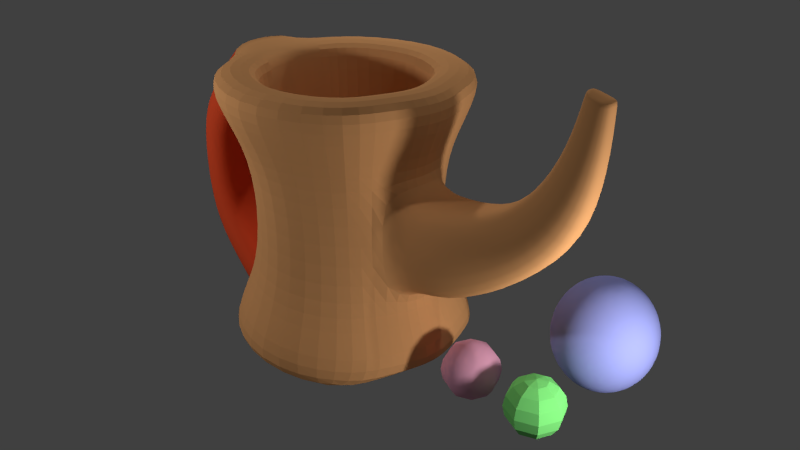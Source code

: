 # Source: model.blend  (saved by Blender 2.70.0; exported with 4.5.12 LTS)
import bpy
from mathutils import Matrix  # noqa: F401  (used for matrix-valued properties, if any)

bpy.ops.wm.read_factory_settings(use_empty=True)
scene = bpy.context.scene
scene.name = 'Scene'

# ---- collections
col_collection_1 = bpy.data.collections.new('Collection 1'); scene.collection.children.link(col_collection_1)

# ---- materials (node trees are filled in below, after node groups)
mat_ball_001 = bpy.data.materials.new('Ball.001')
mat_ball_001.alpha_threshold = 0.0
mat_ball_001.use_transparent_shadow = False
mat_ball_001.diffuse_color = (0.3319, 0.362, 0.8, 1.0)
mat_ball_001.specular_color = (0.771, 0.7121, 1.0)
mat_ball_001.roughness = 0.5
mat_ball_001.specular_intensity = 0.5833
mat_ball_001.line_color = (0.0, 0.0, 0.0, 1.0)
mat_ball_002 = bpy.data.materials.new('Ball.002')
mat_ball_002.alpha_threshold = 0.0
mat_ball_002.use_transparent_shadow = False
mat_ball_002.diffuse_color = (0.2175, 0.8, 0.2002, 1.0)
mat_ball_002.roughness = 0.5
mat_ball_002.line_color = (0.0, 0.0, 0.0, 1.0)
mat_ball = bpy.data.materials.new('Ball')
mat_ball.alpha_threshold = 0.0
mat_ball.use_transparent_shadow = False
mat_ball.diffuse_color = (0.8, 0.3689, 0.5199, 1.0)
mat_ball.roughness = 0.5
mat_ball.line_color = (0.0, 0.0, 0.0, 1.0)
mat_body = bpy.data.materials.new('Body')
mat_body.alpha_threshold = 0.0
mat_body.use_transparent_shadow = False
mat_body.diffuse_color = (0.8, 0.3848, 0.1511, 1.0)
mat_body.specular_color = (1.0, 0.7158, 0.5125)
mat_body.roughness = 0.5
mat_body.specular_intensity = 0.6071
mat_body.line_color = (0.0, 0.0, 0.0, 1.0)
mat_handle = bpy.data.materials.new('Handle')
mat_handle.alpha_threshold = 0.0
mat_handle.use_transparent_shadow = False
mat_handle.diffuse_color = (0.8, 0.08256, 0.02687, 1.0)
mat_handle.specular_color = (1.0, 0.523, 0.4285)
mat_handle.roughness = 0.5
mat_handle.specular_intensity = 0.3571
mat_handle.line_color = (0.0, 0.0, 0.0, 1.0)

# ---- material node trees

# ---- world
world_world = bpy.data.worlds.new('World'); scene.world = world_world
world_world.color = (0.05088, 0.05088, 0.05088)
world_world.use_sun_shadow = False
world_world.sun_shadow_jitter_overblur = 0.0
world_world.cycles.sampling_method = 'MANUAL'
world_world.cycles.sample_map_resolution = 256

# ---- cameras
cam_camera = bpy.data.cameras.new('Camera')
cam_camera.clip_end = 100.0
cam_camera.lens = 35.0
cam_camera.sensor_width = 32.0
cam_camera.sensor_height = 18.0
cam_camera.ortho_scale = 7.314
cam_camera.dof.focus_distance = 0.0
cam_camera.dof.aperture_fstop = 128.0

# ---- lights
light_lamp_003 = bpy.data.lights.new('Lamp.003', 'POINT')
light_lamp_003.transmission_factor = 0.0
light_lamp_003.cutoff_distance = 30.0
light_lamp_003.energy = 100.0
light_lamp_003.shadow_buffer_clip_start = 1.001
light_lamp_003.shadow_soft_size = 0.1
light_lamp_003.shadow_maximum_resolution = 0.006
light_lamp_003.use_absolute_resolution = True
light_lamp_003.cycles.use_multiple_importance_sampling = False
light_lamp_002 = bpy.data.lights.new('Lamp.002', 'POINT')
light_lamp_002.transmission_factor = 0.0
light_lamp_002.cutoff_distance = 30.0
light_lamp_002.energy = 100.0
light_lamp_002.shadow_buffer_clip_start = 1.001
light_lamp_002.shadow_soft_size = 0.1
light_lamp_002.shadow_maximum_resolution = 0.006
light_lamp_002.use_absolute_resolution = True
light_lamp_002.cycles.use_multiple_importance_sampling = False
light_lamp_001 = bpy.data.lights.new('Lamp.001', 'POINT')
light_lamp_001.transmission_factor = 0.0
light_lamp_001.cutoff_distance = 30.0
light_lamp_001.energy = 100.0
light_lamp_001.shadow_buffer_clip_start = 1.001
light_lamp_001.shadow_soft_size = 0.1
light_lamp_001.shadow_maximum_resolution = 0.006
light_lamp_001.use_absolute_resolution = True
light_lamp_001.cycles.use_multiple_importance_sampling = False
light_lamp = bpy.data.lights.new('Lamp', 'POINT')
light_lamp.transmission_factor = 0.0
light_lamp.cutoff_distance = 30.0
light_lamp.energy = 100.0
light_lamp.shadow_buffer_clip_start = 1.001
light_lamp.shadow_soft_size = 0.1
light_lamp.shadow_maximum_resolution = 0.006
light_lamp.use_absolute_resolution = True
light_lamp.cycles.use_multiple_importance_sampling = False

# ---- meshes
me_sphere_002 = bpy.data.meshes.new('Sphere.002')
me_sphere_002.from_pydata([(-0.07654, 0.0, 0.1848), (-0.1414, 0.0, 0.1414), (-0.1848, 0.0, 0.07654), (-0.2, 0.0, -8.742e-09), (-0.1848, 0.0, -0.07654), (-0.1414, 0.0, -0.1414), (-0.07654, 0.0, -0.1848), (-3.02e-08, 0.0, -0.2), (-0.05412, 0.05412, 0.1848), (-0.1, 0.1, 0.1414), (-0.1307, 0.1307, 0.07654), (-0.1414, 0.1414, -8.742e-09), (-0.1307, 0.1307, -0.07654), (-0.1, 0.1, -0.1414), (-0.05412, 0.05412, -0.1848), (-3.12e-08, 0.07654, 0.1848), (-3.12e-08, 0.1414, 0.1414), (-2.375e-08, 0.1848, 0.07654), (-3.12e-08, 0.2, -8.742e-09), (-2.375e-08, 0.1848, -0.07654), (-3.12e-08, 0.1414, -0.1414), (-2.747e-08, 0.07654, -0.1848), (-5.155e-08, -2.135e-08, 0.2), (0.05412, 0.05412, 0.1848), (0.1, 0.1, 0.1414), (0.1307, 0.1307, 0.07654), (0.1414, 0.1414, -8.742e-09), (0.1307, 0.1307, -0.07654), (0.1, 0.1, -0.1414), (0.05412, 0.05412, -0.1848), (0.07654, 9.977e-10, 0.1848), (0.1414, -6.453e-09, 0.1414), (0.1848, 9.977e-10, 0.07654), (0.2, 9.977e-10, -8.742e-09), (0.1848, 9.977e-10, -0.07654), (0.1414, -6.453e-09, -0.1414), (0.07654, -2.728e-09, -0.1848), (0.05412, -0.05412, 0.1848), (0.1, -0.1, 0.1414), (0.1307, -0.1307, 0.07654), (0.1414, -0.1414, -8.742e-09), (0.1307, -0.1307, -0.07654), (0.1, -0.1, -0.1414), (0.05412, -0.05412, -0.1848), (-3.12e-08, -0.07654, 0.1848), (-3.865e-08, -0.1414, 0.1414), (-3.12e-08, -0.1848, 0.07654), (-3.12e-08, -0.2, -8.742e-09), (-3.12e-08, -0.1848, -0.07654), (-3.865e-08, -0.1414, -0.1414), (-3.492e-08, -0.07654, -0.1848), (-0.05412, -0.05412, 0.1848), (-0.1, -0.1, 0.1414), (-0.1307, -0.1307, 0.07654), (-0.1414, -0.1414, -8.742e-09), (-0.1307, -0.1307, -0.07654), (-0.1, -0.1, -0.1414), (-0.05412, -0.05412, -0.1848)], [], [(6, 5, 13, 14), (5, 4, 12, 13), (4, 3, 11, 12), (3, 2, 10, 11), (2, 1, 9, 10), (1, 0, 8, 9), (14, 13, 20, 21), (13, 12, 19, 20), (12, 11, 18, 19), (11, 10, 17, 18), (10, 9, 16, 17), (9, 8, 15, 16), (21, 20, 28, 29), (20, 19, 27, 28), (19, 18, 26, 27), (18, 17, 25, 26), (17, 16, 24, 25), (16, 15, 23, 24), (29, 28, 35, 36), (28, 27, 34, 35), (27, 26, 33, 34), (26, 25, 32, 33), (25, 24, 31, 32), (24, 23, 30, 31), (36, 35, 42, 43), (35, 34, 41, 42), (34, 33, 40, 41), (33, 32, 39, 40), (32, 31, 38, 39), (31, 30, 37, 38), (43, 42, 49, 50), (42, 41, 48, 49), (41, 40, 47, 48), (40, 39, 46, 47), (39, 38, 45, 46), (38, 37, 44, 45), (50, 49, 56, 57), (49, 48, 55, 56), (48, 47, 54, 55), (47, 46, 53, 54), (46, 45, 52, 53), (45, 44, 51, 52), (7, 6, 14), (0, 22, 8), (7, 14, 21), (8, 22, 15), (7, 21, 29), (15, 22, 23), (7, 29, 36), (23, 22, 30), (7, 36, 43), (30, 22, 37), (7, 43, 50), (37, 22, 44), (7, 50, 57), (44, 22, 51), (7, 57, 6), (57, 56, 5, 6), (56, 55, 4, 5), (55, 54, 3, 4), (54, 53, 2, 3), (53, 52, 1, 2), (52, 51, 0, 1), (51, 22, 0)])
me_sphere_002.polygons.foreach_set('use_smooth', [True] * 64)
me_sphere_002.materials.append(mat_ball_001)
me_sphere_002.use_remesh_preserve_volume = False
me_sphere_002.use_remesh_preserve_attributes = False
me_sphere_002.use_mirror_vertex_groups = False
me_sphere_002.update()
me_sphere_001 = bpy.data.meshes.new('Sphere.001')
me_sphere_001.from_pydata([(-0.07654, 0.0, 0.1848), (-0.1414, 0.0, 0.1414), (-0.1848, 0.0, 0.07654), (-0.2, 0.0, -8.742e-09), (-0.1848, 0.0, -0.07654), (-0.1414, 0.0, -0.1414), (-0.07654, 0.0, -0.1848), (-3.02e-08, 0.0, -0.2), (-0.05412, 0.05412, 0.1848), (-0.1, 0.1, 0.1414), (-0.1307, 0.1307, 0.07654), (-0.1414, 0.1414, -8.742e-09), (-0.1307, 0.1307, -0.07654), (-0.1, 0.1, -0.1414), (-0.05412, 0.05412, -0.1848), (-3.12e-08, 0.07654, 0.1848), (-3.12e-08, 0.1414, 0.1414), (-2.375e-08, 0.1848, 0.07654), (-3.12e-08, 0.2, -8.742e-09), (-2.375e-08, 0.1848, -0.07654), (-3.12e-08, 0.1414, -0.1414), (-2.747e-08, 0.07654, -0.1848), (-5.155e-08, -2.135e-08, 0.2), (0.05412, 0.05412, 0.1848), (0.1, 0.1, 0.1414), (0.1307, 0.1307, 0.07654), (0.1414, 0.1414, -8.742e-09), (0.1307, 0.1307, -0.07654), (0.1, 0.1, -0.1414), (0.05412, 0.05412, -0.1848), (0.07654, 9.977e-10, 0.1848), (0.1414, -6.453e-09, 0.1414), (0.1848, 9.977e-10, 0.07654), (0.2, 9.977e-10, -8.742e-09), (0.1848, 9.977e-10, -0.07654), (0.1414, -6.453e-09, -0.1414), (0.07654, -2.728e-09, -0.1848), (0.05412, -0.05412, 0.1848), (0.1, -0.1, 0.1414), (0.1307, -0.1307, 0.07654), (0.1414, -0.1414, -8.742e-09), (0.1307, -0.1307, -0.07654), (0.1, -0.1, -0.1414), (0.05412, -0.05412, -0.1848), (-3.12e-08, -0.07654, 0.1848), (-3.865e-08, -0.1414, 0.1414), (-3.12e-08, -0.1848, 0.07654), (-3.12e-08, -0.2, -8.742e-09), (-3.12e-08, -0.1848, -0.07654), (-3.865e-08, -0.1414, -0.1414), (-3.492e-08, -0.07654, -0.1848), (-0.05412, -0.05412, 0.1848), (-0.1, -0.1, 0.1414), (-0.1307, -0.1307, 0.07654), (-0.1414, -0.1414, -8.742e-09), (-0.1307, -0.1307, -0.07654), (-0.1, -0.1, -0.1414), (-0.05412, -0.05412, -0.1848)], [], [(6, 5, 13, 14), (5, 4, 12, 13), (4, 3, 11, 12), (3, 2, 10, 11), (2, 1, 9, 10), (1, 0, 8, 9), (14, 13, 20, 21), (13, 12, 19, 20), (12, 11, 18, 19), (11, 10, 17, 18), (10, 9, 16, 17), (9, 8, 15, 16), (21, 20, 28, 29), (20, 19, 27, 28), (19, 18, 26, 27), (18, 17, 25, 26), (17, 16, 24, 25), (16, 15, 23, 24), (29, 28, 35, 36), (28, 27, 34, 35), (27, 26, 33, 34), (26, 25, 32, 33), (25, 24, 31, 32), (24, 23, 30, 31), (36, 35, 42, 43), (35, 34, 41, 42), (34, 33, 40, 41), (33, 32, 39, 40), (32, 31, 38, 39), (31, 30, 37, 38), (43, 42, 49, 50), (42, 41, 48, 49), (41, 40, 47, 48), (40, 39, 46, 47), (39, 38, 45, 46), (38, 37, 44, 45), (50, 49, 56, 57), (49, 48, 55, 56), (48, 47, 54, 55), (47, 46, 53, 54), (46, 45, 52, 53), (45, 44, 51, 52), (7, 6, 14), (0, 22, 8), (7, 14, 21), (8, 22, 15), (7, 21, 29), (15, 22, 23), (7, 29, 36), (23, 22, 30), (7, 36, 43), (30, 22, 37), (7, 43, 50), (37, 22, 44), (7, 50, 57), (44, 22, 51), (7, 57, 6), (57, 56, 5, 6), (56, 55, 4, 5), (55, 54, 3, 4), (54, 53, 2, 3), (53, 52, 1, 2), (52, 51, 0, 1), (51, 22, 0)])
me_sphere_001.materials.append(mat_ball_002)
me_sphere_001.use_remesh_preserve_volume = False
me_sphere_001.use_remesh_preserve_attributes = False
me_sphere_001.use_mirror_vertex_groups = False
me_sphere_001.update()
me_sphere = bpy.data.meshes.new('Sphere')
me_sphere.from_pydata([(-0.07654, 0.0, 0.1848), (-0.1414, 0.0, 0.1414), (-0.1848, 0.0, 0.07654), (-0.2, 0.0, -8.742e-09), (-0.1848, 0.0, -0.07654), (-0.1414, 0.0, -0.1414), (-0.07654, 0.0, -0.1848), (-3.02e-08, 0.0, -0.2), (-0.05412, 0.05412, 0.1848), (-0.1, 0.1, 0.1414), (-0.1307, 0.1307, 0.07654), (-0.1414, 0.1414, -8.742e-09), (-0.1307, 0.1307, -0.07654), (-0.1, 0.1, -0.1414), (-0.05412, 0.05412, -0.1848), (-3.12e-08, 0.07654, 0.1848), (-3.12e-08, 0.1414, 0.1414), (-2.375e-08, 0.1848, 0.07654), (-3.12e-08, 0.2, -8.742e-09), (-2.375e-08, 0.1848, -0.07654), (-3.12e-08, 0.1414, -0.1414), (-2.747e-08, 0.07654, -0.1848), (-5.155e-08, -2.135e-08, 0.2), (0.05412, 0.05412, 0.1848), (0.1, 0.1, 0.1414), (0.1307, 0.1307, 0.07654), (0.1414, 0.1414, -8.742e-09), (0.1307, 0.1307, -0.07654), (0.1, 0.1, -0.1414), (0.05412, 0.05412, -0.1848), (0.07654, 9.977e-10, 0.1848), (0.1414, -6.453e-09, 0.1414), (0.1848, 9.977e-10, 0.07654), (0.2, 9.977e-10, -8.742e-09), (0.1848, 9.977e-10, -0.07654), (0.1414, -6.453e-09, -0.1414), (0.07654, -2.728e-09, -0.1848), (0.05412, -0.05412, 0.1848), (0.1, -0.1, 0.1414), (0.1307, -0.1307, 0.07654), (0.1414, -0.1414, -8.742e-09), (0.1307, -0.1307, -0.07654), (0.1, -0.1, -0.1414), (0.05412, -0.05412, -0.1848), (-3.12e-08, -0.07654, 0.1848), (-3.865e-08, -0.1414, 0.1414), (-3.12e-08, -0.1848, 0.07654), (-3.12e-08, -0.2, -8.742e-09), (-3.12e-08, -0.1848, -0.07654), (-3.865e-08, -0.1414, -0.1414), (-3.492e-08, -0.07654, -0.1848), (-0.05412, -0.05412, 0.1848), (-0.1, -0.1, 0.1414), (-0.1307, -0.1307, 0.07654), (-0.1414, -0.1414, -8.742e-09), (-0.1307, -0.1307, -0.07654), (-0.1, -0.1, -0.1414), (-0.05412, -0.05412, -0.1848)], [], [(6, 5, 13, 14), (5, 4, 12, 13), (4, 3, 11, 12), (3, 2, 10, 11), (2, 1, 9, 10), (1, 0, 8, 9), (14, 13, 20, 21), (13, 12, 19, 20), (12, 11, 18, 19), (11, 10, 17, 18), (10, 9, 16, 17), (9, 8, 15, 16), (21, 20, 28, 29), (20, 19, 27, 28), (19, 18, 26, 27), (18, 17, 25, 26), (17, 16, 24, 25), (16, 15, 23, 24), (29, 28, 35, 36), (28, 27, 34, 35), (27, 26, 33, 34), (26, 25, 32, 33), (25, 24, 31, 32), (24, 23, 30, 31), (36, 35, 42, 43), (35, 34, 41, 42), (34, 33, 40, 41), (33, 32, 39, 40), (32, 31, 38, 39), (31, 30, 37, 38), (43, 42, 49, 50), (42, 41, 48, 49), (41, 40, 47, 48), (40, 39, 46, 47), (39, 38, 45, 46), (38, 37, 44, 45), (50, 49, 56, 57), (49, 48, 55, 56), (48, 47, 54, 55), (47, 46, 53, 54), (46, 45, 52, 53), (45, 44, 51, 52), (7, 6, 14), (0, 22, 8), (7, 14, 21), (8, 22, 15), (7, 21, 29), (15, 22, 23), (7, 29, 36), (23, 22, 30), (7, 36, 43), (30, 22, 37), (7, 43, 50), (37, 22, 44), (7, 50, 57), (44, 22, 51), (7, 57, 6), (57, 56, 5, 6), (56, 55, 4, 5), (55, 54, 3, 4), (54, 53, 2, 3), (53, 52, 1, 2), (52, 51, 0, 1), (51, 22, 0)])
me_sphere.polygons.foreach_set('use_smooth', [True] * 64)
me_sphere.materials.append(mat_ball)
me_sphere.use_remesh_preserve_volume = False
me_sphere.use_remesh_preserve_attributes = False
me_sphere.use_mirror_vertex_groups = False
me_sphere.update()
me_cylinder = bpy.data.meshes.new('Cylinder')
me_cylinder.from_pydata([(6.252e-09, 0.6955, 1.333), (6.252e-09, 0.6955, 0.6667), (0.0, 1.0, 0.0), (0.0, 1.0, 2.0), (0.7071, 0.7071, 0.0), (0.7071, 0.7071, 2.0), (1.0, -4.371e-08, 0.0), (1.0, -4.371e-08, 2.0), (0.7071, -0.7071, 0.0), (0.7071, -0.7071, 2.0), (-8.742e-08, -1.0, 0.0), (-8.742e-08, -1.0, 2.0), (-0.7071, -0.7071, 0.0), (-0.7071, -0.7071, 2.0), (-1.0, 1.192e-08, 0.0), (-1.0, 1.192e-08, 2.0), (-0.7071, 0.7071, 0.0), (-0.7071, 0.7071, 2.0), (0.4918, 0.4918, 1.333), (0.4918, 0.4918, 0.6667), (0.6955, -3.433e-08, 1.333), (0.6955, -3.433e-08, 0.6667), (0.4918, -0.4918, 1.333), (0.4918, -0.4918, 0.6667), (-6.867e-08, -0.6955, 1.333), (-6.554e-08, -0.6955, 0.6667), (-0.4918, -0.4918, 1.333), (-0.4918, -0.4918, 0.6667), (-0.6955, 1.192e-08, 1.333), (-0.6955, 1.192e-08, 0.6667), (-0.4918, 0.4918, 1.333), (-0.4918, 0.4918, 0.6667), (0.6, -2.543e-08, 0.2612), (-1.192e-07, -1.589e-08, 0.0), (0.8536, -0.3536, 0.0), (0.8536, -0.3536, 2.0), (-0.8536, -0.3536, 0.0), (-0.8536, -0.3536, 2.0), (0.5937, -0.2459, 0.6667), (0.5937, -0.2459, 1.333), (-0.5937, -0.2459, 0.6667), (-0.5937, -0.2459, 1.333), (0.4243, 0.4243, 0.2612), (-1.033e-07, -0.5, 0.0), (0.8536, 0.3536, 0.0), (0.8536, 0.3536, 2.0), (-0.8536, 0.3536, 0.0), (-0.8536, 0.3536, 2.0), (0.5937, 0.2459, 0.6667), (0.5937, 0.2459, 1.333), (-0.5937, 0.2459, 0.6667), (-0.5937, 0.2459, 1.333), (-5.351e-09, 0.6, 0.2612), (-5.96e-08, 0.5, 0.0), (1.091, -4.071e-08, 1.333), (1.091, -4.071e-08, 0.6667), (0.989, -0.2459, 0.6667), (0.989, -0.2459, 1.333), (0.989, 0.2459, 0.6667), (0.989, 0.2459, 1.333), (1.415, -6.447e-08, 1.437), (1.609, -7.04e-08, 1.035), (1.547, -0.1647, 1.005), (1.353, -0.1647, 1.408), (1.547, 0.1647, 1.005), (1.353, 0.1647, 1.408), (1.674, -7.155e-08, 1.657), (1.939, -8.74e-08, 1.417), (1.903, -0.1322, 1.376), (1.637, -0.1322, 1.617), (1.903, 0.1322, 1.376), (1.637, 0.1322, 1.617), (1.83, -1.378e-07, 1.963), (2.039, -1.551e-07, 1.856), (2.023, -0.08664, 1.824), (1.813, -0.08664, 1.931), (2.023, 0.08664, 1.824), (1.813, 0.08664, 1.931), (1.897, -1.995e-07, 2.271), (2.051, -2.158e-07, 2.235), (2.045, -0.05836, 2.211), (1.891, -0.05836, 2.247), (2.045, 0.05836, 2.211), (1.891, 0.05836, 2.247), (0.5995, 0.5995, 0.3333), (0.8478, -3.902e-08, 0.3333), (0.5995, -0.5995, 0.3333), (-7.648e-08, -0.8478, 0.3333), (-0.5995, -0.5995, 0.3333), (-0.8478, 1.192e-08, 0.3333), (3.126e-09, 0.8478, 0.3333), (-0.5995, 0.5995, 0.3333), (0.7236, -0.2997, 0.3333), (-0.7236, -0.2997, 0.3333), (0.7236, 0.2997, 0.3333), (-0.7236, 0.2997, 0.3333), (-0.5995, 0.5995, 1.667), (0.5995, -0.5995, 1.667), (3.126e-09, 0.8478, 1.667), (-0.8478, 1.192e-08, 1.667), (0.8478, -3.902e-08, 1.667), (-0.5995, -0.5995, 1.667), (0.5995, 0.5995, 1.667), (-7.804e-08, -0.8478, 1.667), (0.7236, -0.2997, 1.667), (-0.7236, -0.2997, 1.667), (0.7236, 0.2997, 1.667), (-0.7236, 0.2997, 1.667), (-1.248, 1.192e-08, 0.7778), (-1.248, 1.192e-08, 1.222), (-1.124, 0.2997, 0.7778), (-1.124, 0.2997, 1.222), (-1.406, 0.3536, 1.333), (-1.406, 0.3536, 0.6667), (-1.552, 1.192e-08, 1.333), (-1.552, 1.192e-08, 0.6667), (-1.124, -0.2997, 0.7778), (-1.124, -0.2997, 1.222), (-1.406, -0.3536, 0.6667), (-1.406, -0.3536, 1.333), (-1.116, 1.192e-08, 1.444), (-0.9914, 0.2997, 1.444), (-0.9914, -0.2997, 1.444), (-1.219, -0.3536, 1.667), (-1.219, 0.3536, 1.667), (-1.366, 1.192e-08, 1.667), (-1.219, 0.3536, 0.3333), (-1.366, 1.192e-08, 0.3333), (-1.116, 1.192e-08, 0.5556), (-0.9914, 0.2997, 0.5556), (-0.9914, -0.2997, 0.5556), (-1.219, -0.3536, 0.3333), (-5.351e-09, 0.6, 2.0), (0.4243, 0.4243, 2.0), (0.6, -2.543e-08, 2.0), (0.4243, -0.4243, 2.0), (-5.78e-08, -0.6, 2.0), (-0.4243, -0.4243, 2.0), (-0.6, 7.95e-09, 2.0), (-0.4243, 0.4243, 2.0), (-0.5121, -0.2121, 0.3862), (0.5121, -0.2121, 2.0), (-0.5121, -0.2121, 2.0), (-5.351e-09, 0.6, 0.3862), (0.5121, 0.2121, 2.0), (-0.5121, 0.2121, 2.0), (-0.4243, -0.4243, 0.3862), (0.4243, -0.4243, 0.2612), (-5.78e-08, -0.6, 0.2612), (-0.4243, -0.4243, 0.2612), (-0.6, 7.95e-09, 0.2612), (-0.4243, 0.4243, 0.2612), (-3.158e-08, 7.947e-10, 0.2612), (0.5121, -0.2121, 0.2612), (-0.5121, -0.2121, 0.2612), (-4.469e-08, -0.3, 0.2612), (0.5121, 0.2121, 0.2612), (-0.5121, 0.2121, 0.2612), (-1.846e-08, 0.3, 0.2612), (-0.6, 7.95e-09, 0.3862), (0.5121, -0.2121, 0.3862), (0.4243, -0.4243, 0.3862), (0.5121, 0.2121, 0.3862), (0.6, -2.543e-08, 0.3862), (-0.5121, 0.2121, 0.3862), (-0.4243, 0.4243, 0.3862), (-5.78e-08, -0.6, 0.3862), (0.4243, 0.4243, 0.3862), (-5.351e-09, 0.6, 1.859), (-0.6, 7.95e-09, 1.859), (0.4243, -0.4243, 1.859), (0.6, -2.543e-08, 1.859), (-0.4243, 0.4243, 1.859), (-0.4243, -0.4243, 1.859), (-0.5121, -0.2121, 1.859), (0.5121, -0.2121, 1.859), (0.5121, 0.2121, 1.859), (-0.5121, 0.2121, 1.859), (-5.78e-08, -0.6, 1.859), (0.4243, 0.4243, 1.859), (2.045, 0.05836, 2.211), (1.891, 0.05836, 2.247), (1.891, -0.05836, 2.247), (2.045, -0.05836, 2.211), (2.051, -2.158e-07, 2.235), (1.897, -1.995e-07, 2.271)], [], [(91, 31, 1, 90), (38, 39, 22, 23), (98, 3, 5, 102), (31, 30, 0, 1), (92, 38, 23, 86), (106, 45, 7, 100), (93, 40, 29, 89), (39, 38, 56, 57), (104, 35, 9, 97), (25, 24, 26, 27), (94, 48, 21, 85), (97, 9, 11, 103), (87, 25, 27, 88), (1, 0, 18, 19), (103, 11, 13, 101), (23, 22, 24, 25), (90, 1, 19, 84), (105, 37, 15, 99), (13, 11, 136, 137), (96, 17, 3, 98), (107, 47, 17, 96), (40, 41, 28, 29), (86, 23, 25, 87), (37, 13, 137, 142), (95, 50, 31, 91), (50, 51, 30, 31), (47, 15, 138, 145), (3, 17, 139, 132), (48, 49, 59, 58), (101, 13, 37, 105), (100, 7, 35, 104), (88, 27, 40, 93), (85, 21, 38, 92), (46, 16, 2, 53), (10, 43, 34, 8), (15, 37, 142, 138), (53, 44, 6, 33), (43, 33, 6, 34), (9, 35, 141, 135), (27, 26, 41, 40), (36, 43, 10, 12), (14, 33, 43, 36), (102, 5, 45, 106), (19, 18, 49, 48), (84, 19, 48, 94), (7, 45, 144, 134), (99, 15, 47, 107), (17, 47, 145, 139), (89, 29, 50, 95), (29, 28, 51, 50), (14, 46, 53, 33), (2, 4, 44, 53), (57, 56, 62, 63), (58, 59, 65, 64), (38, 21, 55, 56), (20, 39, 57, 54), (49, 20, 54, 59), (21, 48, 58, 55), (63, 62, 68, 69), (64, 65, 71, 70), (56, 55, 61, 62), (54, 57, 63, 60), (59, 54, 60, 65), (55, 58, 64, 61), (69, 68, 74, 75), (70, 71, 77, 76), (62, 61, 67, 68), (60, 63, 69, 66), (65, 60, 66, 71), (61, 64, 70, 67), (182, 183, 80, 81), (180, 181, 83, 82), (68, 67, 73, 74), (66, 69, 75, 72), (71, 66, 72, 77), (67, 70, 76, 73), (82, 83, 78, 79), (79, 78, 81, 80), (183, 184, 79, 80), (185, 182, 81, 78), (181, 185, 78, 83), (184, 180, 82, 79), (16, 91, 90, 2), (34, 92, 86, 8), (36, 93, 89, 14), (44, 94, 85, 6), (10, 87, 88, 12), (2, 90, 84, 4), (8, 86, 87, 10), (46, 95, 91, 16), (12, 88, 93, 36), (6, 85, 92, 34), (4, 84, 94, 44), (14, 89, 95, 46), (0, 98, 102, 18), (49, 106, 100, 20), (39, 104, 97, 22), (22, 97, 103, 24), (24, 103, 101, 26), (41, 105, 99, 28), (30, 96, 98, 0), (51, 107, 96, 30), (26, 101, 105, 41), (20, 100, 104, 39), (18, 102, 106, 49), (28, 99, 107, 51), (128, 89, 95, 129), (124, 125, 15, 47), (130, 93, 89, 128), (131, 127, 14, 36), (122, 105, 37, 123), (121, 124, 47, 107), (120, 109, 111, 121), (109, 108, 110, 111), (126, 127, 115, 113), (113, 115, 114, 112), (122, 117, 109, 120), (117, 116, 108, 109), (123, 125, 114, 119), (119, 114, 115, 118), (130, 116, 118, 131), (116, 117, 119, 118), (129, 126, 113, 110), (110, 113, 112, 111), (112, 114, 125, 124), (117, 122, 123, 119), (111, 112, 124, 121), (99, 120, 121, 107), (105, 122, 120, 99), (37, 15, 125, 123), (108, 128, 129, 110), (116, 130, 128, 108), (118, 115, 127, 131), (46, 14, 127, 126), (93, 130, 131, 36), (95, 46, 126, 129), (146, 166, 148, 149), (140, 146, 149, 154), (164, 159, 150, 157), (143, 165, 151, 52), (159, 140, 154, 150), (161, 160, 153, 147), (163, 162, 156, 32), (165, 164, 157, 151), (11, 9, 135, 136), (35, 7, 134, 141), (45, 5, 133, 144), (5, 3, 132, 133), (156, 42, 52, 158), (158, 157, 150, 152), (155, 152, 150, 154), (153, 155, 148, 147), (32, 152, 155, 153), (148, 155, 154, 149), (32, 156, 158, 152), (52, 151, 157, 158), (166, 161, 147, 148), (160, 163, 32, 153), (162, 167, 42, 156), (167, 143, 52, 42), (173, 178, 166, 146), (174, 173, 146, 140), (177, 169, 159, 164), (168, 172, 165, 143), (169, 174, 140, 159), (170, 175, 160, 161), (171, 176, 162, 163), (172, 177, 164, 165), (178, 170, 161, 166), (175, 171, 163, 160), (176, 179, 167, 162), (179, 168, 143, 167), (137, 136, 178, 173), (142, 137, 173, 174), (145, 138, 169, 177), (132, 139, 172, 168), (138, 142, 174, 169), (135, 141, 175, 170), (134, 144, 176, 171), (139, 145, 177, 172), (136, 135, 170, 178), (141, 134, 171, 175), (144, 133, 179, 176), (133, 132, 168, 179), (75, 74, 183, 182), (76, 77, 181, 180), (74, 73, 184, 183), (72, 75, 182, 185), (77, 72, 185, 181), (73, 76, 180, 184)])
me_cylinder.polygons.foreach_set('use_smooth', [0, 0, 0, 0, 0, 0, 0, 1, 0, 0, 0, 0, 0, 0, 0, 0, 0, 1, 0, 0, 0, 0, 0, 0, 0, 0, 1, 0, 1, 0, 0, 0, 0, 0, 0, 1, 0, 0, 0, 0, 0, 0, 0, 0, 0, 0, 1, 0, 0, 0, 0, 0, 1, 1, 1, 1, 1, 1, 1, 1, 1, 1, 1, 1, 1, 1, 1, 1, 1, 1, 1, 1, 1, 1, 1, 1, 1, 1, 1, 1, 1, 1, 0, 0, 1, 0, 0, 0, 0, 0, 0, 0, 0, 1, 0, 0, 0, 0, 0, 0, 0, 0, 0, 0, 0, 0, 1, 1, 1, 1, 1, 1, 1, 1, 1, 1, 1, 1, 1, 1, 1, 1, 1, 1, 1, 1, 1, 1, 1, 1, 1, 1, 1, 1, 1, 1, 0, 0, 1, 0, 1, 0, 0, 0, 0, 0, 0, 0, 0, 0, 0, 0, 0, 0, 0, 0, 0, 0, 0, 0, 0, 0, 1, 0, 1, 0, 0, 0, 0, 0, 0, 0, 0, 0, 1, 0, 1, 0, 0, 0, 0, 0, 0, 0, 1, 1, 1, 1, 1, 1])
me_cylinder.polygons.foreach_set('material_index', [0, 0, 0, 0, 0, 0, 0, 0, 0, 0, 0, 0, 0, 0, 0, 0, 0, 1, 0, 0, 0, 0, 0, 0, 0, 0, 0, 0, 0, 0, 0, 0, 0, 0, 0, 0, 0, 0, 0, 0, 0, 0, 0, 0, 0, 0, 1, 0, 0, 0, 0, 0, 0, 0, 0, 0, 0, 0, 0, 0, 0, 0, 0, 0, 0, 0, 0, 0, 0, 0, 0, 0, 0, 0, 0, 0, 0, 0, 0, 0, 0, 0, 0, 0, 1, 0, 0, 0, 0, 0, 0, 0, 0, 1, 0, 0, 0, 0, 0, 0, 0, 0, 0, 0, 0, 0, 1, 1, 1, 1, 1, 1, 1, 1, 1, 1, 1, 1, 1, 1, 1, 1, 1, 1, 1, 1, 1, 1, 1, 1, 1, 1, 1, 1, 1, 1, 0, 0, 0, 0, 0, 0, 0, 0, 0, 0, 0, 0, 0, 0, 0, 0, 0, 0, 0, 0, 0, 0, 0, 0, 0, 0, 0, 0, 0, 0, 0, 0, 0, 0, 0, 0, 0, 0, 0, 0, 0, 0, 0, 0, 0, 0, 0, 0, 0, 0, 0, 0, 0, 0])
me_cylinder.materials.append(mat_body)
me_cylinder.materials.append(mat_handle)
me_cylinder.use_remesh_preserve_volume = False
me_cylinder.use_remesh_preserve_attributes = False
me_cylinder.use_mirror_vertex_groups = False
me_cylinder.update()

# ---- objects
ob_sphere_3 = bpy.data.objects.new('Sphere 3', me_sphere_002)
ob_sphere_2 = bpy.data.objects.new('Sphere 2', me_sphere_001)
ob_sphere_1 = bpy.data.objects.new('Sphere 1', me_sphere)
ob_lamp_003 = bpy.data.objects.new('Lamp.003', light_lamp_003)
ob_lamp_002 = bpy.data.objects.new('Lamp.002', light_lamp_002)
ob_lamp_001 = bpy.data.objects.new('Lamp.001', light_lamp_001)
ob_holder = bpy.data.objects.new('Holder', me_cylinder)
ob_lamp = bpy.data.objects.new('Lamp', light_lamp)
ob_camera = bpy.data.objects.new('Camera', cam_camera)

# ---- transforms, parenting, visibility, modifiers, constraints
ob_sphere_3.location = (1.703, 0.698, 0.4)
ob_sphere_3.scale = (2.0, 2.0, 2.0)
ob_sphere_3.lineart.crease_threshold = 0.0
_m = ob_sphere_3.modifiers.new('Subsurf', 'SUBSURF')
_m.uv_smooth = 'PRESERVE_CORNERS'
_m.quality = 2
_m.levels = 2
_m.show_only_control_edges = False
ob_sphere_2.location = (1.703, 0.0, 0.2)
ob_sphere_2.lineart.crease_threshold = 0.0
ob_sphere_1.location = (1.174, 0.0, 0.2)
ob_sphere_1.lineart.crease_threshold = 0.0
ob_lamp_003.location = (3.156, 0.03259, 0.7685)
ob_lamp_003.rotation_euler = (0.6503, 0.05522, 1.866)
ob_lamp_003.lock_rotations_4d = False
ob_lamp_003.empty_display_type = 'ARROWS'
ob_lamp_003.color = (0.0, 0.0, 0.0, 0.0)
ob_lamp_003.lineart.crease_threshold = 0.0
ob_lamp_002.location = (-1.583, -2.837, 2.297)
ob_lamp_002.rotation_euler = (0.6503, 0.05522, 1.866)
ob_lamp_002.lock_rotations_4d = False
ob_lamp_002.empty_display_type = 'ARROWS'
ob_lamp_002.color = (0.0, 0.0, 0.0, 0.0)
ob_lamp_002.lineart.crease_threshold = 0.0
ob_lamp_001.location = (-1.084, 2.057, 4.0)
ob_lamp_001.rotation_euler = (0.6503, 0.05522, 1.866)
ob_lamp_001.lock_rotations_4d = False
ob_lamp_001.empty_display_type = 'ARROWS'
ob_lamp_001.color = (0.0, 0.0, 0.0, 0.0)
ob_lamp_001.lineart.crease_threshold = 0.0
ob_holder.location = (0.0, 0.0, 0.0)
ob_holder.lineart.crease_threshold = 0.0
_m = ob_holder.modifiers.new('Subsurf', 'SUBSURF')
_m.uv_smooth = 'PRESERVE_CORNERS'
_m.quality = 2
_m.levels = 2
ob_lamp.location = (4.076, 1.005, 5.904)
ob_lamp.rotation_euler = (0.6503, 0.05522, 1.866)
ob_lamp.lock_rotations_4d = False
ob_lamp.empty_display_type = 'ARROWS'
ob_lamp.color = (0.0, 0.0, 0.0, 0.0)
ob_lamp.lineart.crease_threshold = 0.0
ob_camera.location = (4.295, -3.53, 3.59)
ob_camera.rotation_euler = (1.109, 0.01082, 0.8149)
ob_camera.lock_rotations_4d = False
ob_camera.empty_display_type = 'ARROWS'
ob_camera.color = (0.0, 0.0, 0.0, 0.0)
ob_camera.display_type = 'WIRE'
ob_camera.lineart.crease_threshold = 0.0

# ---- collection membership
col_collection_1.objects.link(ob_sphere_3)
col_collection_1.objects.link(ob_sphere_2)
col_collection_1.objects.link(ob_sphere_1)
col_collection_1.objects.link(ob_lamp_003)
col_collection_1.objects.link(ob_lamp_002)
col_collection_1.objects.link(ob_lamp_001)
col_collection_1.objects.link(ob_holder)
col_collection_1.objects.link(ob_lamp)
col_collection_1.objects.link(ob_camera)

# ---- scene / render settings (as saved in the file)
scene.camera = ob_camera
scene.frame_start = 1; scene.frame_end = 250; scene.frame_set(1)
scene.render.engine = 'BLENDER_EEVEE_NEXT'
scene.render.resolution_percentage = 50
scene.render.dither_intensity = 0.0
scene.cycles.use_denoising = False
scene.cycles.samples = 10
scene.cycles.sampling_pattern = 'TABULATED_SOBOL'
scene.cycles.light_sampling_threshold = 0.0
scene.cycles.use_adaptive_sampling = False
scene.cycles.use_light_tree = False
scene.cycles.blur_glossy = 0.0
scene.cycles.volume_bounces = 1
scene.cycles.pixel_filter_type = 'GAUSSIAN'
scene.cycles.sample_clamp_indirect = 0.0
scene.view_settings.view_transform = 'Standard'
bpy.context.view_layer.update()
